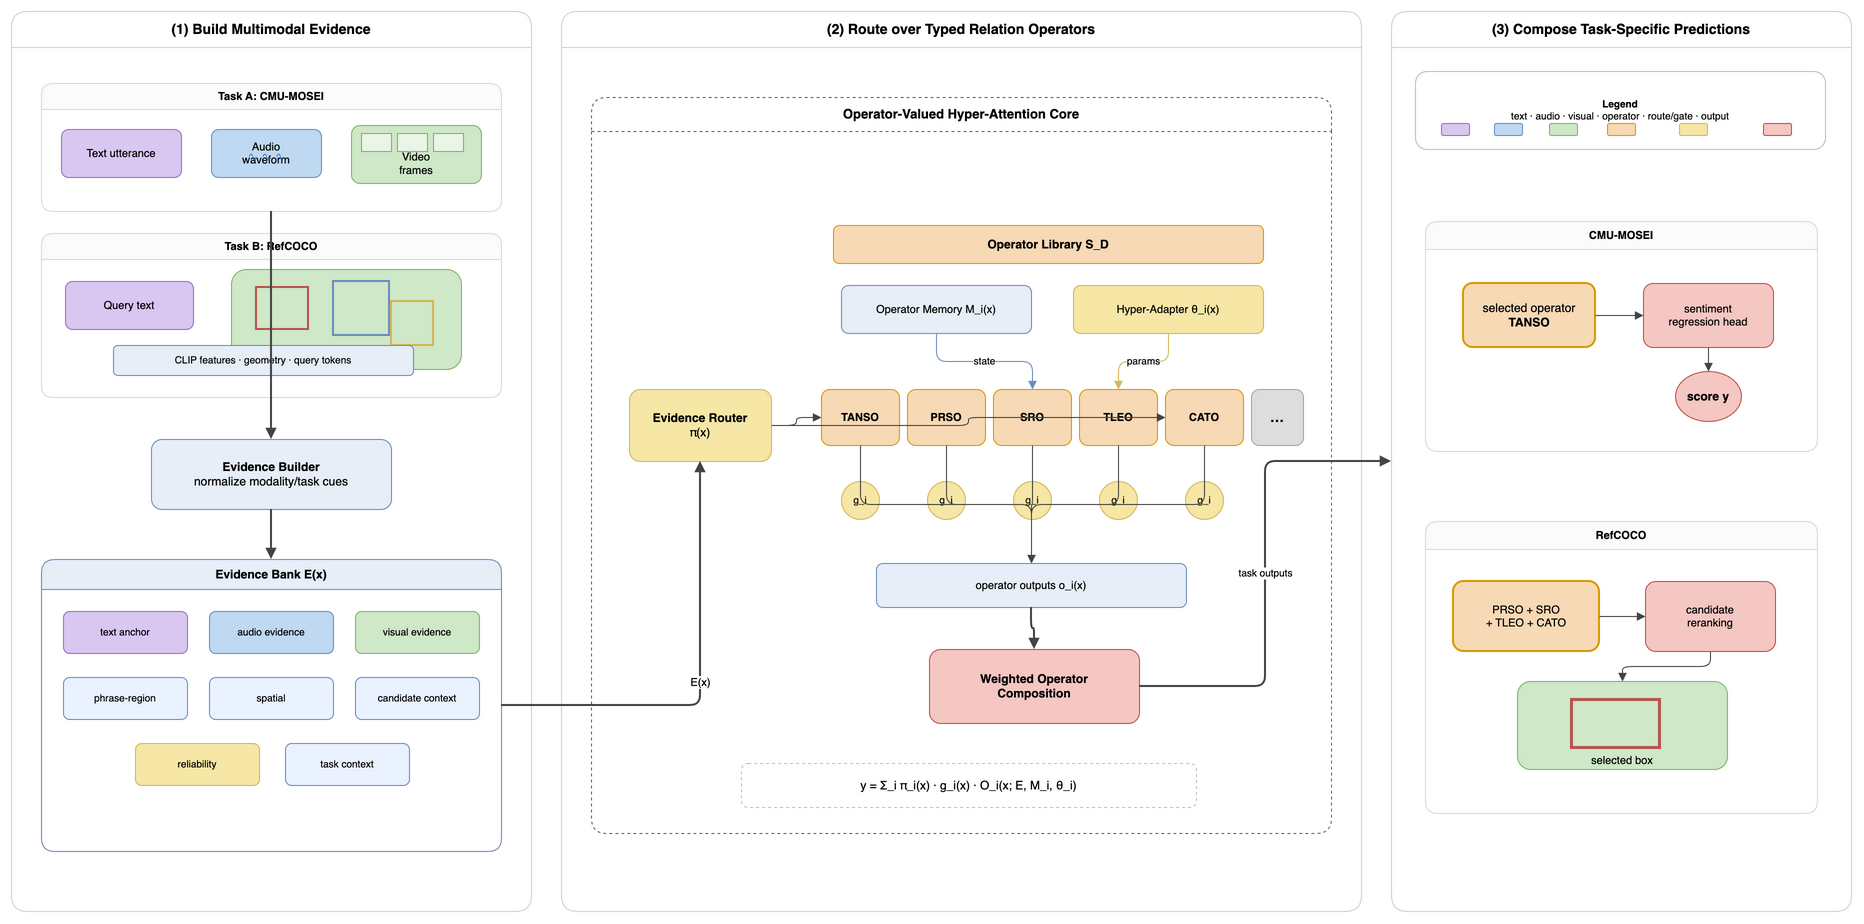

The diagram above was exported from draw.io. Its source (the exported page's mxGraphModel, read from the mxfile embedded in the PNG):
<mxGraphModel dx="2200" dy="1300" grid="1" gridSize="10" guides="1" tooltips="1" connect="1" arrows="1" fold="1" page="1" pageScale="1" pageWidth="1900" pageHeight="1050" math="1" shadow="0">
  <root>
    <mxCell id="0" />
    <mxCell id="1" parent="0" />
    <mxCell id="panel-a" value="&lt;b&gt;(1) Build Multimodal Evidence&lt;/b&gt;" style="swimlane;startSize=36;rounded=1;whiteSpace=wrap;html=1;fillColor=#ffffff;strokeColor=#d0d0d0;fontFamily=Helvetica;fontSize=14;fontStyle=1;" vertex="1" parent="1">
      <mxGeometry x="30" y="50" width="520" height="900" as="geometry" />
    </mxCell>
    <mxCell id="cmu-inputs" value="&lt;b&gt;Task A: CMU-MOSEI&lt;/b&gt;" style="swimlane;startSize=26;rounded=1;whiteSpace=wrap;html=1;fillColor=#fbfbfb;strokeColor=#d9d9d9;fontFamily=Helvetica;fontSize=11;" vertex="1" parent="panel-a">
      <mxGeometry x="30" y="72" width="460" height="128" as="geometry" />
    </mxCell>
    <mxCell id="cmu-text" value="Text utterance" style="rounded=1;whiteSpace=wrap;html=1;fillColor=#D9C7F2;strokeColor=#9673C5;fontFamily=Helvetica;fontSize=11;" vertex="1" parent="cmu-inputs">
      <mxGeometry x="20" y="46" width="120" height="48" as="geometry" />
    </mxCell>
    <mxCell id="cmu-audio" value="Audio&#10;waveform" style="rounded=1;whiteSpace=wrap;html=1;fillColor=#BFD9F2;strokeColor=#6C8EBF;fontFamily=Helvetica;fontSize=11;" vertex="1" parent="cmu-inputs">
      <mxGeometry x="170" y="46" width="110" height="48" as="geometry" />
    </mxCell>
    <mxCell id="cmu-audio-wave" value="∿ ∿ ∿" style="text;html=1;strokeColor=none;fillColor=none;fontColor=#2F75B5;fontFamily=Helvetica;fontSize=16;align=center;" vertex="1" parent="cmu-inputs">
      <mxGeometry x="175" y="55" width="100" height="18" as="geometry" />
    </mxCell>
    <mxCell id="cmu-video" value="Video&#10;frames" style="rounded=1;whiteSpace=wrap;html=1;fillColor=#CFE8C8;strokeColor=#82B366;fontFamily=Helvetica;fontSize=11;verticalAlign=bottom;spacingBottom=4;" vertex="1" parent="cmu-inputs">
      <mxGeometry x="310" y="42" width="130" height="58" as="geometry" />
    </mxCell>
    <mxCell id="cmu-video-frame-1" value="" style="rounded=0;whiteSpace=wrap;html=1;fillColor=#EAF5E7;strokeColor=#82B366;" vertex="1" parent="cmu-inputs">
      <mxGeometry x="320" y="50" width="30" height="18" as="geometry" />
    </mxCell>
    <mxCell id="cmu-video-frame-2" value="" style="rounded=0;whiteSpace=wrap;html=1;fillColor=#EAF5E7;strokeColor=#82B366;" vertex="1" parent="cmu-inputs">
      <mxGeometry x="356" y="50" width="30" height="18" as="geometry" />
    </mxCell>
    <mxCell id="cmu-video-frame-3" value="" style="rounded=0;whiteSpace=wrap;html=1;fillColor=#EAF5E7;strokeColor=#82B366;" vertex="1" parent="cmu-inputs">
      <mxGeometry x="392" y="50" width="30" height="18" as="geometry" />
    </mxCell>
    <mxCell id="ref-inputs" value="&lt;b&gt;Task B: RefCOCO&lt;/b&gt;" style="swimlane;startSize=26;rounded=1;whiteSpace=wrap;html=1;fillColor=#fbfbfb;strokeColor=#d9d9d9;fontFamily=Helvetica;fontSize=11;" vertex="1" parent="panel-a">
      <mxGeometry x="30" y="222" width="460" height="164" as="geometry" />
    </mxCell>
    <mxCell id="ref-query" value="Query text" style="rounded=1;whiteSpace=wrap;html=1;fillColor=#D9C7F2;strokeColor=#9673C5;fontFamily=Helvetica;fontSize=11;" vertex="1" parent="ref-inputs">
      <mxGeometry x="24" y="48" width="128" height="48" as="geometry" />
    </mxCell>
    <mxCell id="ref-image" value="Image + candidates" style="rounded=1;whiteSpace=wrap;html=1;fillColor=#CFE8C8;strokeColor=#82B366;fontFamily=Helvetica;fontSize=11;verticalAlign=bottom;" vertex="1" parent="ref-inputs">
      <mxGeometry x="190" y="36" width="230" height="100" as="geometry" />
    </mxCell>
    <mxCell id="ref-box-1" value="" style="rounded=0;whiteSpace=wrap;html=1;fillColor=none;strokeColor=#B85450;strokeWidth=2;" vertex="1" parent="ref-inputs">
      <mxGeometry x="215" y="54" width="52" height="42" as="geometry" />
    </mxCell>
    <mxCell id="ref-box-2" value="" style="rounded=0;whiteSpace=wrap;html=1;fillColor=none;strokeColor=#6C8EBF;strokeWidth=2;" vertex="1" parent="ref-inputs">
      <mxGeometry x="292" y="48" width="56" height="54" as="geometry" />
    </mxCell>
    <mxCell id="ref-box-3" value="" style="rounded=0;whiteSpace=wrap;html=1;fillColor=none;strokeColor=#D6B656;strokeWidth=2;" vertex="1" parent="ref-inputs">
      <mxGeometry x="350" y="68" width="42" height="44" as="geometry" />
    </mxCell>
    <mxCell id="feature-tags" value="CLIP features · geometry · query tokens" style="rounded=1;whiteSpace=wrap;html=1;fillColor=#E7EEF7;strokeColor=#6C8EBF;fontFamily=Helvetica;fontSize=10;" vertex="1" parent="ref-inputs">
      <mxGeometry x="72" y="112" width="300" height="30" as="geometry" />
    </mxCell>
    <mxCell id="evidence-builder" value="&lt;b&gt;Evidence Builder&lt;/b&gt;&#10;normalize modality/task cues" style="rounded=1;whiteSpace=wrap;html=1;fillColor=#E7EEF7;strokeColor=#6C8EBF;fontFamily=Helvetica;fontSize=12;" vertex="1" parent="panel-a">
      <mxGeometry x="140" y="428" width="240" height="70" as="geometry" />
    </mxCell>
    <mxCell id="evidence-bank" value="&lt;b&gt;Evidence Bank E(x)&lt;/b&gt;" style="swimlane;startSize=30;rounded=1;whiteSpace=wrap;html=1;fillColor=#E7EEF7;strokeColor=#6C8EBF;fontFamily=Helvetica;fontSize=12;fontStyle=1;" vertex="1" parent="panel-a">
      <mxGeometry x="30" y="548" width="460" height="292" as="geometry" />
    </mxCell>
    <mxCell id="token-text-anchor" value="text anchor" style="rounded=1;whiteSpace=wrap;html=1;fillColor=#D9C7F2;strokeColor=#9673C5;fontFamily=Helvetica;fontSize=10;" vertex="1" parent="evidence-bank">
      <mxGeometry x="22" y="52" width="124" height="42" as="geometry" />
    </mxCell>
    <mxCell id="token-audio" value="audio evidence" style="rounded=1;whiteSpace=wrap;html=1;fillColor=#BFD9F2;strokeColor=#6C8EBF;fontFamily=Helvetica;fontSize=10;" vertex="1" parent="evidence-bank">
      <mxGeometry x="168" y="52" width="124" height="42" as="geometry" />
    </mxCell>
    <mxCell id="token-visual" value="visual evidence" style="rounded=1;whiteSpace=wrap;html=1;fillColor=#CFE8C8;strokeColor=#82B366;fontFamily=Helvetica;fontSize=10;" vertex="1" parent="evidence-bank">
      <mxGeometry x="314" y="52" width="124" height="42" as="geometry" />
    </mxCell>
    <mxCell id="token-phrase-region" value="phrase-region" style="rounded=1;whiteSpace=wrap;html=1;fillColor=#EAF2FF;strokeColor=#6C8EBF;fontFamily=Helvetica;fontSize=10;" vertex="1" parent="evidence-bank">
      <mxGeometry x="22" y="118" width="124" height="42" as="geometry" />
    </mxCell>
    <mxCell id="token-spatial" value="spatial" style="rounded=1;whiteSpace=wrap;html=1;fillColor=#EAF2FF;strokeColor=#6C8EBF;fontFamily=Helvetica;fontSize=10;" vertex="1" parent="evidence-bank">
      <mxGeometry x="168" y="118" width="124" height="42" as="geometry" />
    </mxCell>
    <mxCell id="token-candidate-context" value="candidate context" style="rounded=1;whiteSpace=wrap;html=1;fillColor=#EAF2FF;strokeColor=#6C8EBF;fontFamily=Helvetica;fontSize=10;" vertex="1" parent="evidence-bank">
      <mxGeometry x="314" y="118" width="124" height="42" as="geometry" />
    </mxCell>
    <mxCell id="token-reliability" value="reliability" style="rounded=1;whiteSpace=wrap;html=1;fillColor=#F6E7A7;strokeColor=#D6B656;fontFamily=Helvetica;fontSize=10;" vertex="1" parent="evidence-bank">
      <mxGeometry x="94" y="184" width="124" height="42" as="geometry" />
    </mxCell>
    <mxCell id="token-task-context" value="task context" style="rounded=1;whiteSpace=wrap;html=1;fillColor=#EAF2FF;strokeColor=#6C8EBF;fontFamily=Helvetica;fontSize=10;" vertex="1" parent="evidence-bank">
      <mxGeometry x="244" y="184" width="124" height="42" as="geometry" />
    </mxCell>
    <mxCell id="panel-b" value="&lt;b&gt;(2) Route over Typed Relation Operators&lt;/b&gt;" style="swimlane;startSize=36;rounded=1;whiteSpace=wrap;html=1;fillColor=#ffffff;strokeColor=#d0d0d0;fontFamily=Helvetica;fontSize=14;fontStyle=1;" vertex="1" parent="1">
      <mxGeometry x="580" y="50" width="800" height="900" as="geometry" />
    </mxCell>
    <mxCell id="ovha-core" value="&lt;b&gt;Operator-Valued Hyper-Attention Core&lt;/b&gt;" style="swimlane;startSize=34;rounded=1;dashed=1;whiteSpace=wrap;html=1;fillColor=#ffffff;strokeColor=#666666;fontFamily=Helvetica;fontSize=13;fontStyle=1;" vertex="1" parent="panel-b">
      <mxGeometry x="30" y="86" width="740" height="736" as="geometry" />
    </mxCell>
    <mxCell id="router" value="&lt;b&gt;Evidence Router&lt;/b&gt;&#10;π(x)" style="rounded=1;whiteSpace=wrap;html=1;fillColor=#F6E7A7;strokeColor=#D6B656;fontFamily=Helvetica;fontSize=12;" vertex="1" parent="ovha-core">
      <mxGeometry x="38" y="292" width="142" height="72" as="geometry" />
    </mxCell>
    <mxCell id="operator-library-label" value="Operator Library S_D" style="rounded=1;whiteSpace=wrap;html=1;fillColor=#F8D9B6;strokeColor=#D79B00;fontFamily=Helvetica;fontSize=12;fontStyle=1;" vertex="1" parent="ovha-core">
      <mxGeometry x="242" y="128" width="430" height="38" as="geometry" />
    </mxCell>
    <mxCell id="operator-memory" value="Operator Memory M_i(x)" style="rounded=1;whiteSpace=wrap;html=1;fillColor=#E7EEF7;strokeColor=#6C8EBF;fontFamily=Helvetica;fontSize=11;" vertex="1" parent="ovha-core">
      <mxGeometry x="250" y="188" width="190" height="48" as="geometry" />
    </mxCell>
    <mxCell id="hyper-adapter" value="Hyper-Adapter θ_i(x)" style="rounded=1;whiteSpace=wrap;html=1;fillColor=#F6E7A7;strokeColor=#D6B656;fontFamily=Helvetica;fontSize=11;" vertex="1" parent="ovha-core">
      <mxGeometry x="482" y="188" width="190" height="48" as="geometry" />
    </mxCell>
    <mxCell id="op-tanso" value="TANSO" style="rounded=1;whiteSpace=wrap;html=1;fillColor=#F8D9B6;strokeColor=#D79B00;fontFamily=Helvetica;fontSize=11;fontStyle=1;" vertex="1" parent="ovha-core">
      <mxGeometry x="230" y="292" width="78" height="56" as="geometry" />
    </mxCell>
    <mxCell id="op-prso" value="PRSO" style="rounded=1;whiteSpace=wrap;html=1;fillColor=#F8D9B6;strokeColor=#D79B00;fontFamily=Helvetica;fontSize=11;fontStyle=1;" vertex="1" parent="ovha-core">
      <mxGeometry x="316" y="292" width="78" height="56" as="geometry" />
    </mxCell>
    <mxCell id="op-sro" value="SRO" style="rounded=1;whiteSpace=wrap;html=1;fillColor=#F8D9B6;strokeColor=#D79B00;fontFamily=Helvetica;fontSize=11;fontStyle=1;" vertex="1" parent="ovha-core">
      <mxGeometry x="402" y="292" width="78" height="56" as="geometry" />
    </mxCell>
    <mxCell id="op-tleo" value="TLEO" style="rounded=1;whiteSpace=wrap;html=1;fillColor=#F8D9B6;strokeColor=#D79B00;fontFamily=Helvetica;fontSize=11;fontStyle=1;" vertex="1" parent="ovha-core">
      <mxGeometry x="488" y="292" width="78" height="56" as="geometry" />
    </mxCell>
    <mxCell id="op-cato" value="CATO" style="rounded=1;whiteSpace=wrap;html=1;fillColor=#F8D9B6;strokeColor=#D79B00;fontFamily=Helvetica;fontSize=11;fontStyle=1;" vertex="1" parent="ovha-core">
      <mxGeometry x="574" y="292" width="78" height="56" as="geometry" />
    </mxCell>
    <mxCell id="op-future" value="…" style="rounded=1;whiteSpace=wrap;html=1;fillColor=#DDDDDD;strokeColor=#A6A6A6;fontFamily=Helvetica;fontSize=14;fontStyle=1;" vertex="1" parent="ovha-core">
      <mxGeometry x="660" y="292" width="52" height="56" as="geometry" />
    </mxCell>
    <mxCell id="gate-tanso" value="g_i" style="ellipse;whiteSpace=wrap;html=1;fillColor=#F6E7A7;strokeColor=#D6B656;fontFamily=Helvetica;fontSize=10;" vertex="1" parent="ovha-core">
      <mxGeometry x="250" y="384" width="38" height="38" as="geometry" />
    </mxCell>
    <mxCell id="gate-prso" value="g_i" style="ellipse;whiteSpace=wrap;html=1;fillColor=#F6E7A7;strokeColor=#D6B656;fontFamily=Helvetica;fontSize=10;" vertex="1" parent="ovha-core">
      <mxGeometry x="336" y="384" width="38" height="38" as="geometry" />
    </mxCell>
    <mxCell id="gate-sro" value="g_i" style="ellipse;whiteSpace=wrap;html=1;fillColor=#F6E7A7;strokeColor=#D6B656;fontFamily=Helvetica;fontSize=10;" vertex="1" parent="ovha-core">
      <mxGeometry x="422" y="384" width="38" height="38" as="geometry" />
    </mxCell>
    <mxCell id="gate-tleo" value="g_i" style="ellipse;whiteSpace=wrap;html=1;fillColor=#F6E7A7;strokeColor=#D6B656;fontFamily=Helvetica;fontSize=10;" vertex="1" parent="ovha-core">
      <mxGeometry x="508" y="384" width="38" height="38" as="geometry" />
    </mxCell>
    <mxCell id="gate-cato" value="g_i" style="ellipse;whiteSpace=wrap;html=1;fillColor=#F6E7A7;strokeColor=#D6B656;fontFamily=Helvetica;fontSize=10;" vertex="1" parent="ovha-core">
      <mxGeometry x="594" y="384" width="38" height="38" as="geometry" />
    </mxCell>
    <mxCell id="operator-outputs" value="operator outputs o_i(x)" style="rounded=1;whiteSpace=wrap;html=1;fillColor=#E7EEF7;strokeColor=#6C8EBF;fontFamily=Helvetica;fontSize=11;" vertex="1" parent="ovha-core">
      <mxGeometry x="285" y="466" width="310" height="44" as="geometry" />
    </mxCell>
    <mxCell id="weighted-composition" value="&lt;b&gt;Weighted Operator&lt;br&gt;Composition&lt;/b&gt;" style="rounded=1;whiteSpace=wrap;html=1;fillColor=#F5C7C3;strokeColor=#B85450;fontFamily=Helvetica;fontSize=12;fontStyle=1;" vertex="1" parent="ovha-core">
      <mxGeometry x="338" y="552" width="210" height="74" as="geometry" />
    </mxCell>
    <mxCell id="overview-formula" value="y = Σ_i π_i(x) · g_i(x) · O_i(x; E, M_i, θ_i)" style="rounded=1;whiteSpace=wrap;html=1;fillColor=#ffffff;strokeColor=#bfbfbf;dashed=1;fontFamily=Helvetica;fontSize=12;" vertex="1" parent="ovha-core">
      <mxGeometry x="150" y="666" width="455" height="44" as="geometry" />
    </mxCell>
    <mxCell id="panel-c" value="&lt;b&gt;(3) Compose Task-Specific Predictions&lt;/b&gt;" style="swimlane;startSize=36;rounded=1;whiteSpace=wrap;html=1;fillColor=#ffffff;strokeColor=#d0d0d0;fontFamily=Helvetica;fontSize=14;fontStyle=1;" vertex="1" parent="1">
      <mxGeometry x="1410" y="50" width="460" height="900" as="geometry" />
    </mxCell>
    <mxCell id="legend" value="&lt;b&gt;Legend&lt;/b&gt;&#10;text · audio · visual · operator · route/gate · output" style="rounded=1;whiteSpace=wrap;html=1;fillColor=#ffffff;strokeColor=#bfbfbf;fontFamily=Helvetica;fontSize=10;" vertex="1" parent="panel-c">
      <mxGeometry x="24" y="60" width="410" height="78" as="geometry" />
    </mxCell>
    <mxCell id="legend-text" value="" style="rounded=1;whiteSpace=wrap;html=1;fillColor=#D9C7F2;strokeColor=#9673C5;" vertex="1" parent="panel-c">
      <mxGeometry x="50" y="112" width="28" height="12" as="geometry" />
    </mxCell>
    <mxCell id="legend-audio" value="" style="rounded=1;whiteSpace=wrap;html=1;fillColor=#BFD9F2;strokeColor=#6C8EBF;" vertex="1" parent="panel-c">
      <mxGeometry x="103" y="112" width="28" height="12" as="geometry" />
    </mxCell>
    <mxCell id="legend-visual" value="" style="rounded=1;whiteSpace=wrap;html=1;fillColor=#CFE8C8;strokeColor=#82B366;" vertex="1" parent="panel-c">
      <mxGeometry x="158" y="112" width="28" height="12" as="geometry" />
    </mxCell>
    <mxCell id="legend-op" value="" style="rounded=1;whiteSpace=wrap;html=1;fillColor=#F8D9B6;strokeColor=#D79B00;" vertex="1" parent="panel-c">
      <mxGeometry x="216" y="112" width="28" height="12" as="geometry" />
    </mxCell>
    <mxCell id="legend-gate" value="" style="rounded=1;whiteSpace=wrap;html=1;fillColor=#F6E7A7;strokeColor=#D6B656;" vertex="1" parent="panel-c">
      <mxGeometry x="288" y="112" width="28" height="12" as="geometry" />
    </mxCell>
    <mxCell id="legend-output" value="" style="rounded=1;whiteSpace=wrap;html=1;fillColor=#F5C7C3;strokeColor=#B85450;" vertex="1" parent="panel-c">
      <mxGeometry x="372" y="112" width="28" height="12" as="geometry" />
    </mxCell>
    <mxCell id="cmu-output-panel" value="&lt;b&gt;CMU-MOSEI&lt;/b&gt;" style="swimlane;startSize=28;rounded=1;whiteSpace=wrap;html=1;fillColor=#fbfbfb;strokeColor=#d9d9d9;fontFamily=Helvetica;fontSize=11;" vertex="1" parent="panel-c">
      <mxGeometry x="34" y="210" width="392" height="230" as="geometry" />
    </mxCell>
    <mxCell id="cmu-selected-tanso" value="selected operator&#10;&lt;b&gt;TANSO&lt;/b&gt;" style="rounded=1;whiteSpace=wrap;html=1;fillColor=#F8D9B6;strokeColor=#D79B00;strokeWidth=2;fontFamily=Helvetica;fontSize=12;" vertex="1" parent="cmu-output-panel">
      <mxGeometry x="38" y="62" width="132" height="64" as="geometry" />
    </mxCell>
    <mxCell id="cmu-sentiment-head" value="sentiment&#10;regression head" style="rounded=1;whiteSpace=wrap;html=1;fillColor=#F5C7C3;strokeColor=#B85450;fontFamily=Helvetica;fontSize=11;" vertex="1" parent="cmu-output-panel">
      <mxGeometry x="218" y="62" width="130" height="64" as="geometry" />
    </mxCell>
    <mxCell id="cmu-score" value="score y" style="ellipse;whiteSpace=wrap;html=1;fillColor=#F5C7C3;strokeColor=#B85450;fontFamily=Helvetica;fontSize=12;fontStyle=1;" vertex="1" parent="cmu-output-panel">
      <mxGeometry x="250" y="150" width="66" height="50" as="geometry" />
    </mxCell>
    <mxCell id="ref-output-panel" value="&lt;b&gt;RefCOCO&lt;/b&gt;" style="swimlane;startSize=28;rounded=1;whiteSpace=wrap;html=1;fillColor=#fbfbfb;strokeColor=#d9d9d9;fontFamily=Helvetica;fontSize=11;" vertex="1" parent="panel-c">
      <mxGeometry x="34" y="510" width="392" height="292" as="geometry" />
    </mxCell>
    <mxCell id="ref-active-ops" value="PRSO + SRO&#10;+ TLEO + CATO" style="rounded=1;whiteSpace=wrap;html=1;fillColor=#F8D9B6;strokeColor=#D79B00;strokeWidth=2;fontFamily=Helvetica;fontSize=11;" vertex="1" parent="ref-output-panel">
      <mxGeometry x="28" y="60" width="146" height="70" as="geometry" />
    </mxCell>
    <mxCell id="ref-rerank-head" value="candidate&#10;reranking" style="rounded=1;whiteSpace=wrap;html=1;fillColor=#F5C7C3;strokeColor=#B85450;fontFamily=Helvetica;fontSize=11;" vertex="1" parent="ref-output-panel">
      <mxGeometry x="220" y="60" width="130" height="70" as="geometry" />
    </mxCell>
    <mxCell id="ref-selected-image" value="selected box" style="rounded=1;whiteSpace=wrap;html=1;fillColor=#CFE8C8;strokeColor=#82B366;fontFamily=Helvetica;fontSize=11;verticalAlign=bottom;" vertex="1" parent="ref-output-panel">
      <mxGeometry x="92" y="160" width="210" height="88" as="geometry" />
    </mxCell>
    <mxCell id="ref-selected-box" value="" style="rounded=0;whiteSpace=wrap;html=1;fillColor=none;strokeColor=#B85450;strokeWidth=3;" vertex="1" parent="ref-output-panel">
      <mxGeometry x="146" y="178" width="88" height="48" as="geometry" />
    </mxCell>
    <mxCell id="edge-cmu-to-builder" value="" style="edgeStyle=orthogonalEdgeStyle;rounded=1;endArrow=block;html=1;strokeColor=#444444;strokeWidth=2;" edge="1" parent="1" source="cmu-inputs" target="evidence-builder">
      <mxGeometry relative="1" as="geometry" />
    </mxCell>
    <mxCell id="edge-ref-to-builder" value="" style="edgeStyle=orthogonalEdgeStyle;rounded=1;endArrow=block;html=1;strokeColor=#444444;strokeWidth=2;" edge="1" parent="1" source="ref-inputs" target="evidence-builder">
      <mxGeometry relative="1" as="geometry" />
    </mxCell>
    <mxCell id="edge-builder-to-bank" value="" style="edgeStyle=orthogonalEdgeStyle;rounded=1;endArrow=block;html=1;strokeColor=#444444;strokeWidth=2;" edge="1" parent="1" source="evidence-builder" target="evidence-bank">
      <mxGeometry relative="1" as="geometry" />
    </mxCell>
    <mxCell id="edge-bank-to-router" value="E(x)" style="edgeStyle=orthogonalEdgeStyle;rounded=1;endArrow=block;html=1;strokeColor=#444444;strokeWidth=2;fontFamily=Helvetica;fontSize=11;" edge="1" parent="1" source="evidence-bank" target="router">
      <mxGeometry relative="1" as="geometry" />
    </mxCell>
    <mxCell id="edge-router-to-op-tanso" value="" style="edgeStyle=orthogonalEdgeStyle;rounded=1;endArrow=block;html=1;strokeColor=#444444;fontFamily=Helvetica;fontSize=10;" edge="1" parent="1" source="router" target="op-tanso">
      <mxGeometry relative="1" as="geometry" />
    </mxCell>
    <mxCell id="edge-router-to-op-cato" value="" style="edgeStyle=orthogonalEdgeStyle;rounded=1;endArrow=block;html=1;strokeColor=#444444;fontFamily=Helvetica;fontSize=10;" edge="1" parent="1" source="router" target="op-cato">
      <mxGeometry relative="1" as="geometry" />
    </mxCell>
    <mxCell id="edge-memory-to-ops" value="state" style="edgeStyle=orthogonalEdgeStyle;rounded=1;endArrow=block;html=1;strokeColor=#6C8EBF;fontFamily=Helvetica;fontSize=10;" edge="1" parent="1" source="operator-memory" target="op-sro">
      <mxGeometry relative="1" as="geometry" />
    </mxCell>
    <mxCell id="edge-adapter-to-ops" value="params" style="edgeStyle=orthogonalEdgeStyle;rounded=1;endArrow=block;html=1;strokeColor=#D6B656;fontFamily=Helvetica;fontSize=10;" edge="1" parent="1" source="hyper-adapter" target="op-tleo">
      <mxGeometry relative="1" as="geometry" />
    </mxCell>
    <mxCell id="edge-op-tanso-to-output" value="" style="edgeStyle=orthogonalEdgeStyle;rounded=1;endArrow=block;html=1;strokeColor=#444444;" edge="1" parent="1" source="op-tanso" target="operator-outputs">
      <mxGeometry relative="1" as="geometry" />
    </mxCell>
    <mxCell id="edge-op-prso-to-output" value="" style="edgeStyle=orthogonalEdgeStyle;rounded=1;endArrow=block;html=1;strokeColor=#444444;" edge="1" parent="1" source="op-prso" target="operator-outputs">
      <mxGeometry relative="1" as="geometry" />
    </mxCell>
    <mxCell id="edge-op-sro-to-output" value="" style="edgeStyle=orthogonalEdgeStyle;rounded=1;endArrow=block;html=1;strokeColor=#444444;" edge="1" parent="1" source="op-sro" target="operator-outputs">
      <mxGeometry relative="1" as="geometry" />
    </mxCell>
    <mxCell id="edge-op-tleo-to-output" value="" style="edgeStyle=orthogonalEdgeStyle;rounded=1;endArrow=block;html=1;strokeColor=#444444;" edge="1" parent="1" source="op-tleo" target="operator-outputs">
      <mxGeometry relative="1" as="geometry" />
    </mxCell>
    <mxCell id="edge-op-cato-to-output" value="" style="edgeStyle=orthogonalEdgeStyle;rounded=1;endArrow=block;html=1;strokeColor=#444444;" edge="1" parent="1" source="op-cato" target="operator-outputs">
      <mxGeometry relative="1" as="geometry" />
    </mxCell>
    <mxCell id="edge-output-to-composition" value="" style="edgeStyle=orthogonalEdgeStyle;rounded=1;endArrow=block;html=1;strokeColor=#444444;strokeWidth=2;" edge="1" parent="1" source="operator-outputs" target="weighted-composition">
      <mxGeometry relative="1" as="geometry" />
    </mxCell>
    <mxCell id="edge-composition-to-stage3" value="task outputs" style="edgeStyle=orthogonalEdgeStyle;rounded=1;endArrow=block;html=1;strokeColor=#444444;strokeWidth=2;fontFamily=Helvetica;fontSize=10;" edge="1" parent="1" source="weighted-composition" target="panel-c">
      <mxGeometry relative="1" as="geometry" />
    </mxCell>
    <mxCell id="edge-cmu-tanso-to-head" value="" style="edgeStyle=orthogonalEdgeStyle;rounded=1;endArrow=block;html=1;strokeColor=#444444;" edge="1" parent="1" source="cmu-selected-tanso" target="cmu-sentiment-head">
      <mxGeometry relative="1" as="geometry" />
    </mxCell>
    <mxCell id="edge-cmu-head-to-score" value="" style="edgeStyle=orthogonalEdgeStyle;rounded=1;endArrow=block;html=1;strokeColor=#444444;" edge="1" parent="1" source="cmu-sentiment-head" target="cmu-score">
      <mxGeometry relative="1" as="geometry" />
    </mxCell>
    <mxCell id="edge-ref-ops-to-rerank" value="" style="edgeStyle=orthogonalEdgeStyle;rounded=1;endArrow=block;html=1;strokeColor=#444444;" edge="1" parent="1" source="ref-active-ops" target="ref-rerank-head">
      <mxGeometry relative="1" as="geometry" />
    </mxCell>
    <mxCell id="edge-ref-rerank-to-selected" value="" style="edgeStyle=orthogonalEdgeStyle;rounded=1;endArrow=block;html=1;strokeColor=#444444;" edge="1" parent="1" source="ref-rerank-head" target="ref-selected-image">
      <mxGeometry relative="1" as="geometry" />
    </mxCell>
  </root>
</mxGraphModel>